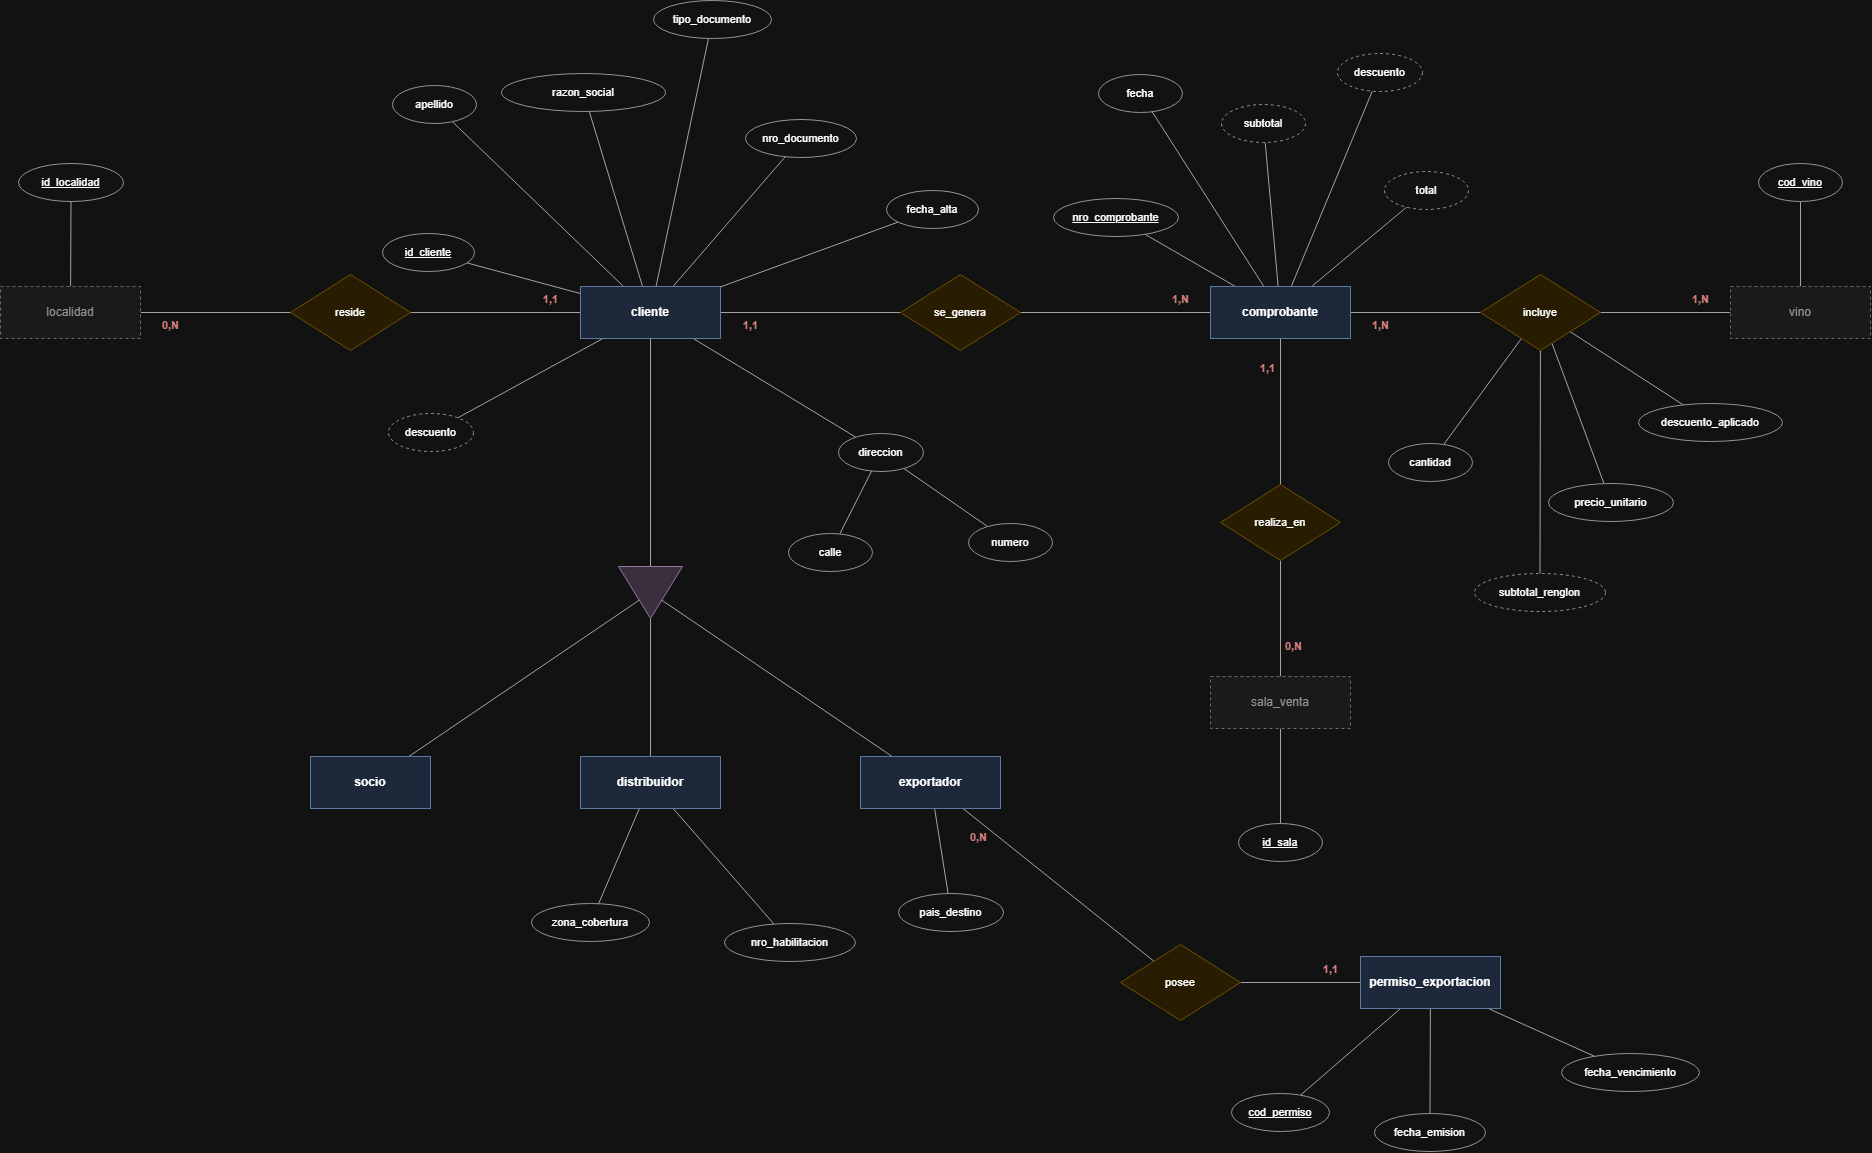

The diagram above was exported from draw.io. Its source (the exported page's mxGraphModel, read from the mxfile embedded in the PNG):
<mxGraphModel dx="2289" dy="1189" grid="1" gridSize="10" guides="1" tooltips="1" connect="1" arrows="1" fold="1" page="0" pageScale="1" pageWidth="1654" pageHeight="1169" math="0" shadow="0">
  <root>
    <mxCell id="0" />
    <mxCell id="1" parent="0" />
    <mxCell id="e4_0" edge="1" parent="1" source="n4_1" style="edgeStyle=none;rounded=0;html=1;endArrow=none;endFill=0;strokeColor=#555555;" target="n4_10">
      <mxGeometry relative="1" as="geometry" />
    </mxCell>
    <mxCell id="e4_1" edge="1" parent="1" source="n4_10" style="edgeStyle=none;rounded=0;html=1;endArrow=none;endFill=0;strokeColor=#555555;" target="n4_0">
      <mxGeometry relative="1" as="geometry" />
    </mxCell>
    <mxCell id="e4_2" edge="1" parent="1" source="n4_1" style="edgeStyle=none;rounded=0;html=1;endArrow=none;endFill=0;strokeColor=#555555;" target="n4_11">
      <mxGeometry relative="1" as="geometry" />
    </mxCell>
    <mxCell id="e4_3" edge="1" parent="1" source="n4_11" style="edgeStyle=none;rounded=0;html=1;endArrow=none;endFill=0;strokeColor=#555555;" target="n4_2">
      <mxGeometry relative="1" as="geometry" />
    </mxCell>
    <mxCell id="e4_4" edge="1" parent="1" source="n4_2" style="edgeStyle=none;rounded=0;html=1;endArrow=none;endFill=0;strokeColor=#555555;" target="n4_12">
      <mxGeometry relative="1" as="geometry" />
    </mxCell>
    <mxCell id="e4_5" edge="1" parent="1" source="n4_12" style="edgeStyle=none;rounded=0;html=1;endArrow=none;endFill=0;strokeColor=#555555;" target="n4_3">
      <mxGeometry relative="1" as="geometry" />
    </mxCell>
    <mxCell id="e4_6" edge="1" parent="1" source="n4_2" style="edgeStyle=none;rounded=0;html=1;endArrow=none;endFill=0;strokeColor=#555555;" target="n4_13">
      <mxGeometry relative="1" as="geometry" />
    </mxCell>
    <mxCell id="e4_7" edge="1" parent="1" source="n4_13" style="edgeStyle=none;rounded=0;html=1;endArrow=none;endFill=0;strokeColor=#555555;" target="n4_4">
      <mxGeometry relative="1" as="geometry" />
    </mxCell>
    <mxCell id="e4_8" edge="1" parent="1" source="n4_8" style="edgeStyle=none;rounded=0;html=1;endArrow=none;endFill=0;strokeColor=#555555;" target="n4_14">
      <mxGeometry relative="1" as="geometry" />
    </mxCell>
    <mxCell id="e4_9" edge="1" parent="1" source="n4_14" style="edgeStyle=none;rounded=0;html=1;endArrow=none;endFill=0;strokeColor=#555555;" target="n4_9">
      <mxGeometry relative="1" as="geometry" />
    </mxCell>
    <mxCell id="e4_10" edge="1" parent="1" source="n4_1" style="edgeStyle=none;rounded=0;html=1;endArrow=none;endFill=0;strokeColor=#555555;" target="n4_5">
      <mxGeometry relative="1" as="geometry" />
    </mxCell>
    <mxCell id="e4_11" edge="1" parent="1" source="n4_5" style="edgeStyle=none;rounded=0;html=1;endArrow=none;endFill=0;strokeColor=#555555;" target="n4_6">
      <mxGeometry relative="1" as="geometry" />
    </mxCell>
    <mxCell id="e4_12" edge="1" parent="1" source="n4_5" style="edgeStyle=none;rounded=0;html=1;endArrow=none;endFill=0;strokeColor=#555555;" target="n4_7">
      <mxGeometry relative="1" as="geometry" />
    </mxCell>
    <mxCell id="e4_13" edge="1" parent="1" source="n4_5" style="edgeStyle=none;rounded=0;html=1;endArrow=none;endFill=0;strokeColor=#555555;" target="n4_8">
      <mxGeometry relative="1" as="geometry" />
    </mxCell>
    <mxCell id="e4_14" edge="1" parent="1" source="n4_0" style="edgeStyle=none;rounded=0;html=1;endArrow=none;endFill=0;strokeColor=#555555;" target="n4_16">
      <mxGeometry relative="1" as="geometry" />
    </mxCell>
    <mxCell id="e4_15" edge="1" parent="1" source="n4_1" style="edgeStyle=none;rounded=0;html=1;endArrow=none;endFill=0;strokeColor=#555555;" target="n4_17">
      <mxGeometry relative="1" as="geometry" />
    </mxCell>
    <mxCell id="e4_16" edge="1" parent="1" source="n4_1" style="edgeStyle=none;rounded=0;html=1;endArrow=none;endFill=0;strokeColor=#555555;" target="n4_18">
      <mxGeometry relative="1" as="geometry" />
    </mxCell>
    <mxCell id="e4_17" edge="1" parent="1" source="n4_1" style="edgeStyle=none;rounded=0;html=1;endArrow=none;endFill=0;strokeColor=#555555;" target="n4_19">
      <mxGeometry relative="1" as="geometry" />
    </mxCell>
    <mxCell id="e4_18" edge="1" parent="1" source="n4_1" style="edgeStyle=none;rounded=0;html=1;endArrow=none;endFill=0;strokeColor=#555555;" target="n4_20">
      <mxGeometry relative="1" as="geometry" />
    </mxCell>
    <mxCell id="e4_19" edge="1" parent="1" source="n4_1" style="edgeStyle=none;rounded=0;html=1;endArrow=none;endFill=0;strokeColor=#555555;" target="n4_21">
      <mxGeometry relative="1" as="geometry" />
    </mxCell>
    <mxCell id="e4_20" edge="1" parent="1" source="n4_1" style="edgeStyle=none;rounded=0;html=1;endArrow=none;endFill=0;strokeColor=#555555;" target="n4_22">
      <mxGeometry relative="1" as="geometry" />
    </mxCell>
    <mxCell id="e4_21" edge="1" parent="1" source="n4_1" style="edgeStyle=none;rounded=0;html=1;endArrow=none;endFill=0;strokeColor=#555555;" target="n4_23">
      <mxGeometry relative="1" as="geometry" />
    </mxCell>
    <mxCell id="e4_22" edge="1" parent="1" source="n4_1" style="edgeStyle=none;rounded=0;html=1;endArrow=none;endFill=0;strokeColor=#555555;" target="n4_24">
      <mxGeometry relative="1" as="geometry" />
    </mxCell>
    <mxCell id="e4_23" edge="1" parent="1" source="n4_24" style="edgeStyle=none;rounded=0;html=1;endArrow=none;endFill=0;strokeColor=#555555;" target="n4_25">
      <mxGeometry relative="1" as="geometry" />
    </mxCell>
    <mxCell id="e4_24" edge="1" parent="1" source="n4_24" style="edgeStyle=none;rounded=0;html=1;endArrow=none;endFill=0;strokeColor=#555555;" target="n4_26">
      <mxGeometry relative="1" as="geometry" />
    </mxCell>
    <mxCell id="e4_25" edge="1" parent="1" source="n4_7" style="edgeStyle=none;rounded=0;html=1;endArrow=none;endFill=0;strokeColor=#555555;" target="n4_27">
      <mxGeometry relative="1" as="geometry" />
    </mxCell>
    <mxCell id="e4_26" edge="1" parent="1" source="n4_7" style="edgeStyle=none;rounded=0;html=1;endArrow=none;endFill=0;strokeColor=#555555;" target="n4_28">
      <mxGeometry relative="1" as="geometry" />
    </mxCell>
    <mxCell id="e4_27" edge="1" parent="1" source="n4_8" style="edgeStyle=none;rounded=0;html=1;endArrow=none;endFill=0;strokeColor=#555555;" target="n4_29">
      <mxGeometry relative="1" as="geometry" />
    </mxCell>
    <mxCell id="e4_28" edge="1" parent="1" source="n4_9" style="edgeStyle=none;rounded=0;html=1;endArrow=none;endFill=0;strokeColor=#555555;" target="n4_30">
      <mxGeometry relative="1" as="geometry" />
    </mxCell>
    <mxCell id="e4_29" edge="1" parent="1" source="n4_9" style="edgeStyle=none;rounded=0;html=1;endArrow=none;endFill=0;strokeColor=#555555;" target="n4_31">
      <mxGeometry relative="1" as="geometry" />
    </mxCell>
    <mxCell id="e4_30" edge="1" parent="1" source="n4_9" style="edgeStyle=none;rounded=0;html=1;endArrow=none;endFill=0;strokeColor=#555555;" target="n4_32">
      <mxGeometry relative="1" as="geometry" />
    </mxCell>
    <mxCell id="e4_31" edge="1" parent="1" source="n4_2" style="edgeStyle=none;rounded=0;html=1;endArrow=none;endFill=0;strokeColor=#555555;" target="n4_33">
      <mxGeometry relative="1" as="geometry" />
    </mxCell>
    <mxCell id="e4_32" edge="1" parent="1" source="n4_2" style="edgeStyle=none;rounded=0;html=1;endArrow=none;endFill=0;strokeColor=#555555;" target="n4_34">
      <mxGeometry relative="1" as="geometry" />
    </mxCell>
    <mxCell id="e4_33" edge="1" parent="1" source="n4_2" style="edgeStyle=none;rounded=0;html=1;endArrow=none;endFill=0;strokeColor=#555555;" target="n4_35">
      <mxGeometry relative="1" as="geometry" />
    </mxCell>
    <mxCell id="e4_34" edge="1" parent="1" source="n4_2" style="edgeStyle=none;rounded=0;html=1;endArrow=none;endFill=0;strokeColor=#555555;" target="n4_36">
      <mxGeometry relative="1" as="geometry" />
    </mxCell>
    <mxCell id="e4_35" edge="1" parent="1" source="n4_2" style="edgeStyle=none;rounded=0;html=1;endArrow=none;endFill=0;strokeColor=#555555;" target="n4_37">
      <mxGeometry relative="1" as="geometry" />
    </mxCell>
    <mxCell id="e4_36" edge="1" parent="1" source="n4_3" style="edgeStyle=none;rounded=0;html=1;endArrow=none;endFill=0;strokeColor=#555555;" target="n4_38">
      <mxGeometry relative="1" as="geometry" />
    </mxCell>
    <mxCell id="e4_37" edge="1" parent="1" source="n4_4" style="edgeStyle=none;rounded=0;html=1;endArrow=none;endFill=0;strokeColor=#555555;" target="n4_39">
      <mxGeometry relative="1" as="geometry" />
    </mxCell>
    <mxCell id="e4_38" edge="1" parent="1" source="n4_13" style="edgeStyle=none;rounded=0;html=1;endArrow=none;endFill=0;strokeColor=#555555;" target="n4_40">
      <mxGeometry relative="1" as="geometry" />
    </mxCell>
    <mxCell id="e4_39" edge="1" parent="1" source="n4_13" style="edgeStyle=none;rounded=0;html=1;endArrow=none;endFill=0;strokeColor=#555555;" target="n4_41">
      <mxGeometry relative="1" as="geometry" />
    </mxCell>
    <mxCell id="e4_40" edge="1" parent="1" source="n4_13" style="edgeStyle=none;rounded=0;html=1;endArrow=none;endFill=0;strokeColor=#555555;" target="n4_42">
      <mxGeometry relative="1" as="geometry" />
    </mxCell>
    <mxCell id="e4_41" edge="1" parent="1" source="n4_13" style="edgeStyle=none;rounded=0;html=1;endArrow=none;endFill=0;strokeColor=#555555;" target="n4_43">
      <mxGeometry relative="1" as="geometry" />
    </mxCell>
    <mxCell id="n4_0" parent="1" style="rounded=0;whiteSpace=wrap;html=1;fillColor=#f5f5f5;strokeColor=#999999;fontColor=#666666;dashed=1;" value="localidad" vertex="1">
      <mxGeometry height="52" width="140" x="50" y="304" as="geometry" />
    </mxCell>
    <mxCell id="n4_1" parent="1" style="rounded=0;whiteSpace=wrap;html=1;fillColor=#dae8fc;strokeColor=#6c8ebf;fontStyle=1;" value="cliente" vertex="1">
      <mxGeometry height="52" width="140" x="630" y="304" as="geometry" />
    </mxCell>
    <mxCell id="n4_2" parent="1" style="rounded=0;whiteSpace=wrap;html=1;fillColor=#dae8fc;strokeColor=#6c8ebf;fontStyle=1;" value="comprobante" vertex="1">
      <mxGeometry height="52" width="140" x="1260" y="304" as="geometry" />
    </mxCell>
    <mxCell id="n4_3" parent="1" style="rounded=0;whiteSpace=wrap;html=1;fillColor=#f5f5f5;strokeColor=#999999;fontColor=#666666;dashed=1;" value="sala_venta" vertex="1">
      <mxGeometry height="52" width="140" x="1260" y="694" as="geometry" />
    </mxCell>
    <mxCell id="n4_4" parent="1" style="rounded=0;whiteSpace=wrap;html=1;fillColor=#f5f5f5;strokeColor=#999999;fontColor=#666666;dashed=1;" value="vino" vertex="1">
      <mxGeometry height="52" width="140" x="1780" y="304" as="geometry" />
    </mxCell>
    <mxCell id="n4_5" parent="1" style="triangle;direction=south;whiteSpace=wrap;html=1;fillColor=#e1d5e7;strokeColor=#9673a6;" value="" vertex="1">
      <mxGeometry height="52" width="64" x="668" y="584" as="geometry" />
    </mxCell>
    <mxCell id="n4_6" parent="1" style="rounded=0;whiteSpace=wrap;html=1;fillColor=#dae8fc;strokeColor=#6c8ebf;fontStyle=1;" value="socio" vertex="1">
      <mxGeometry height="52" width="120" x="360" y="774" as="geometry" />
    </mxCell>
    <mxCell id="n4_7" parent="1" style="rounded=0;whiteSpace=wrap;html=1;fillColor=#dae8fc;strokeColor=#6c8ebf;fontStyle=1;" value="distribuidor" vertex="1">
      <mxGeometry height="52" width="140" x="630" y="774" as="geometry" />
    </mxCell>
    <mxCell id="n4_8" parent="1" style="rounded=0;whiteSpace=wrap;html=1;fillColor=#dae8fc;strokeColor=#6c8ebf;fontStyle=1;" value="exportador" vertex="1">
      <mxGeometry height="52" width="140" x="910" y="774" as="geometry" />
    </mxCell>
    <mxCell id="n4_9" parent="1" style="rounded=0;whiteSpace=wrap;html=1;fillColor=#dae8fc;strokeColor=#6c8ebf;fontStyle=1;" value="permiso_exportacion" vertex="1">
      <mxGeometry height="52" width="140" x="1410" y="974" as="geometry" />
    </mxCell>
    <mxCell id="n4_10" parent="1" style="rhombus;whiteSpace=wrap;html=1;fillColor=#fff2cc;strokeColor=#d6b656;fontSize=11;" value="reside" vertex="1">
      <mxGeometry height="76" width="120" x="340" y="292" as="geometry" />
    </mxCell>
    <mxCell id="n4_11" parent="1" style="rhombus;whiteSpace=wrap;html=1;fillColor=#fff2cc;strokeColor=#d6b656;fontSize=11;" value="se_genera" vertex="1">
      <mxGeometry height="76" width="120" x="950" y="292" as="geometry" />
    </mxCell>
    <mxCell id="n4_12" parent="1" style="rhombus;whiteSpace=wrap;html=1;fillColor=#fff2cc;strokeColor=#d6b656;fontSize=11;" value="realiza_en" vertex="1">
      <mxGeometry height="76" width="120" x="1270" y="502" as="geometry" />
    </mxCell>
    <mxCell id="n4_13" parent="1" style="rhombus;whiteSpace=wrap;html=1;fillColor=#fff2cc;strokeColor=#d6b656;fontSize=11;" value="incluye" vertex="1">
      <mxGeometry height="76" width="120" x="1530" y="292" as="geometry" />
    </mxCell>
    <mxCell id="n4_14" parent="1" style="rhombus;whiteSpace=wrap;html=1;fillColor=#fff2cc;strokeColor=#d6b656;fontSize=11;" value="posee" vertex="1">
      <mxGeometry height="76" width="120" x="1170" y="962" as="geometry" />
    </mxCell>
    <mxCell id="n4_16" parent="1" style="ellipse;whiteSpace=wrap;html=1;fillColor=#ffffff;strokeColor=#666666;fontSize=11;" value="&lt;u&gt;id_localidad&lt;/u&gt;" vertex="1">
      <mxGeometry height="38" width="105" x="68" y="181" as="geometry" />
    </mxCell>
    <mxCell id="n4_17" parent="1" style="ellipse;whiteSpace=wrap;html=1;fillColor=#ffffff;strokeColor=#666666;fontSize=11;" value="&lt;u&gt;id_cliente&lt;/u&gt;" vertex="1">
      <mxGeometry height="38" width="92" x="432" y="251" as="geometry" />
    </mxCell>
    <mxCell id="n4_18" parent="1" style="ellipse;whiteSpace=wrap;html=1;fillColor=#ffffff;strokeColor=#666666;fontSize=11;" value="apellido" vertex="1">
      <mxGeometry height="38" width="84" x="442" y="103" as="geometry" />
    </mxCell>
    <mxCell id="n4_19" parent="1" style="ellipse;whiteSpace=wrap;html=1;fillColor=#ffffff;strokeColor=#666666;fontSize=11;" value="razon_social" vertex="1">
      <mxGeometry height="38" width="164" x="551" y="91" as="geometry" />
    </mxCell>
    <mxCell id="n4_20" parent="1" style="ellipse;whiteSpace=wrap;html=1;fillColor=#ffffff;strokeColor=#666666;fontSize=11;" value="tipo_documento" vertex="1">
      <mxGeometry height="38" width="118" x="703" y="18" as="geometry" />
    </mxCell>
    <mxCell id="n4_21" parent="1" style="ellipse;whiteSpace=wrap;html=1;fillColor=#ffffff;strokeColor=#666666;fontSize=11;" value="nro_documento" vertex="1">
      <mxGeometry height="38" width="111" x="795" y="137" as="geometry" />
    </mxCell>
    <mxCell id="n4_22" parent="1" style="ellipse;whiteSpace=wrap;html=1;fillColor=#ffffff;strokeColor=#666666;fontSize=11;" value="fecha_alta" vertex="1">
      <mxGeometry height="38" width="92" x="936" y="208" as="geometry" />
    </mxCell>
    <mxCell id="n4_23" parent="1" style="ellipse;whiteSpace=wrap;html=1;fillColor=#ffffff;strokeColor=#666666;fontSize=11;dashed=1;" value="descuento" vertex="1">
      <mxGeometry height="38" width="85" x="438" y="431" as="geometry" />
    </mxCell>
    <mxCell id="n4_24" parent="1" style="ellipse;whiteSpace=wrap;html=1;fillColor=#ffffff;strokeColor=#666666;fontSize=11;" value="direccion" vertex="1">
      <mxGeometry height="38" width="85" x="888" y="451" as="geometry" />
    </mxCell>
    <mxCell id="n4_25" parent="1" style="ellipse;whiteSpace=wrap;html=1;fillColor=#ffffff;strokeColor=#666666;fontSize=11;" value="calle" vertex="1">
      <mxGeometry height="38" width="84" x="838" y="551" as="geometry" />
    </mxCell>
    <mxCell id="n4_26" parent="1" style="ellipse;whiteSpace=wrap;html=1;fillColor=#ffffff;strokeColor=#666666;fontSize=11;" value="numero" vertex="1">
      <mxGeometry height="38" width="84" x="1018" y="541" as="geometry" />
    </mxCell>
    <mxCell id="n4_27" parent="1" style="ellipse;whiteSpace=wrap;html=1;fillColor=#ffffff;strokeColor=#666666;fontSize=11;" value="zona_cobertura" vertex="1">
      <mxGeometry height="38" width="118" x="581" y="921" as="geometry" />
    </mxCell>
    <mxCell id="n4_28" parent="1" style="ellipse;whiteSpace=wrap;html=1;fillColor=#ffffff;strokeColor=#666666;fontSize=11;" value="nro_habilitacion" vertex="1">
      <mxGeometry height="38" width="131" x="774" y="941" as="geometry" />
    </mxCell>
    <mxCell id="n4_29" parent="1" style="ellipse;whiteSpace=wrap;html=1;fillColor=#ffffff;strokeColor=#666666;fontSize=11;" value="pais_destino" vertex="1">
      <mxGeometry height="38" width="105" x="948" y="911" as="geometry" />
    </mxCell>
    <mxCell id="n4_30" parent="1" style="ellipse;whiteSpace=wrap;html=1;fillColor=#ffffff;strokeColor=#666666;fontSize=11;" value="&lt;u&gt;cod_permiso&lt;/u&gt;" vertex="1">
      <mxGeometry height="38" width="98" x="1281" y="1111" as="geometry" />
    </mxCell>
    <mxCell id="n4_31" parent="1" style="ellipse;whiteSpace=wrap;html=1;fillColor=#ffffff;strokeColor=#666666;fontSize=11;" value="fecha_emision" vertex="1">
      <mxGeometry height="38" width="111" x="1424" y="1131" as="geometry" />
    </mxCell>
    <mxCell id="n4_32" parent="1" style="ellipse;whiteSpace=wrap;html=1;fillColor=#ffffff;strokeColor=#666666;fontSize=11;" value="fecha_vencimiento" vertex="1">
      <mxGeometry height="38" width="138" x="1611" y="1071" as="geometry" />
    </mxCell>
    <mxCell id="n4_33" parent="1" style="ellipse;whiteSpace=wrap;html=1;fillColor=#ffffff;strokeColor=#666666;fontSize=11;" value="&lt;u&gt;nro_comprobante&lt;/u&gt;" vertex="1">
      <mxGeometry height="38" width="125" x="1103" y="216" as="geometry" />
    </mxCell>
    <mxCell id="n4_34" parent="1" style="ellipse;whiteSpace=wrap;html=1;fillColor=#ffffff;strokeColor=#666666;fontSize=11;" value="fecha" vertex="1">
      <mxGeometry height="38" width="84" x="1148" y="92" as="geometry" />
    </mxCell>
    <mxCell id="n4_35" parent="1" style="ellipse;whiteSpace=wrap;html=1;fillColor=#ffffff;strokeColor=#666666;fontSize=11;dashed=1;" value="subtotal" vertex="1">
      <mxGeometry height="38" width="84" x="1271" y="122" as="geometry" />
    </mxCell>
    <mxCell id="n4_36" parent="1" style="ellipse;whiteSpace=wrap;html=1;fillColor=#ffffff;strokeColor=#666666;fontSize=11;dashed=1;" value="descuento" vertex="1">
      <mxGeometry height="38" width="85" x="1387" y="71" as="geometry" />
    </mxCell>
    <mxCell id="n4_37" parent="1" style="ellipse;whiteSpace=wrap;html=1;fillColor=#ffffff;strokeColor=#666666;fontSize=11;dashed=1;" value="total" vertex="1">
      <mxGeometry height="38" width="84" x="1434" y="189" as="geometry" />
    </mxCell>
    <mxCell id="n4_38" parent="1" style="ellipse;whiteSpace=wrap;html=1;fillColor=#ffffff;strokeColor=#666666;fontSize=11;" value="&lt;u&gt;id_sala&lt;/u&gt;" vertex="1">
      <mxGeometry height="38" width="84" x="1288" y="841" as="geometry" />
    </mxCell>
    <mxCell id="n4_39" parent="1" style="ellipse;whiteSpace=wrap;html=1;fillColor=#ffffff;strokeColor=#666666;fontSize=11;" value="&lt;u&gt;cod_vino&lt;/u&gt;" vertex="1">
      <mxGeometry height="38" width="84" x="1808" y="181" as="geometry" />
    </mxCell>
    <mxCell id="n4_40" parent="1" style="ellipse;whiteSpace=wrap;html=1;fillColor=#ffffff;strokeColor=#666666;fontSize=11;" value="cantidad" vertex="1">
      <mxGeometry height="38" width="84" x="1438" y="461" as="geometry" />
    </mxCell>
    <mxCell id="n4_41" parent="1" style="ellipse;whiteSpace=wrap;html=1;fillColor=#ffffff;strokeColor=#666666;fontSize=11;" value="precio_unitario" vertex="1">
      <mxGeometry height="38" width="125" x="1598" y="501" as="geometry" />
    </mxCell>
    <mxCell id="n4_42" parent="1" style="ellipse;whiteSpace=wrap;html=1;fillColor=#ffffff;strokeColor=#666666;fontSize=11;" value="descuento_aplicado" vertex="1">
      <mxGeometry height="38" width="144" x="1688" y="421" as="geometry" />
    </mxCell>
    <mxCell id="n4_43" parent="1" style="ellipse;whiteSpace=wrap;html=1;fillColor=#ffffff;strokeColor=#666666;fontSize=11;dashed=1;" value="subtotal_renglon" vertex="1">
      <mxGeometry height="38" width="131" x="1524" y="591" as="geometry" />
    </mxCell>
    <mxCell id="c4_0" parent="1" style="text;html=1;align=center;verticalAlign=middle;fontSize=11;fontStyle=1;fontColor=#b85450;strokeColor=none;fillColor=none;" value="1,1" vertex="1">
      <mxGeometry height="20" width="46" x="577" y="307" as="geometry" />
    </mxCell>
    <mxCell id="c4_1" parent="1" style="text;html=1;align=center;verticalAlign=middle;fontSize=11;fontStyle=1;fontColor=#b85450;strokeColor=none;fillColor=none;" value="0,N" vertex="1">
      <mxGeometry height="20" width="46" x="197" y="333" as="geometry" />
    </mxCell>
    <mxCell id="c4_2" parent="1" style="text;html=1;align=center;verticalAlign=middle;fontSize=11;fontStyle=1;fontColor=#b85450;strokeColor=none;fillColor=none;" value="1,1" vertex="1">
      <mxGeometry height="20" width="46" x="777" y="333" as="geometry" />
    </mxCell>
    <mxCell id="c4_3" parent="1" style="text;html=1;align=center;verticalAlign=middle;fontSize=11;fontStyle=1;fontColor=#b85450;strokeColor=none;fillColor=none;" value="1,N" vertex="1">
      <mxGeometry height="20" width="46" x="1207" y="307" as="geometry" />
    </mxCell>
    <mxCell id="c4_4" parent="1" style="text;html=1;align=center;verticalAlign=middle;fontSize=11;fontStyle=1;fontColor=#b85450;strokeColor=none;fillColor=none;" value="1,1" vertex="1">
      <mxGeometry height="20" width="46" x="1294" y="376" as="geometry" />
    </mxCell>
    <mxCell id="c4_5" parent="1" style="text;html=1;align=center;verticalAlign=middle;fontSize=11;fontStyle=1;fontColor=#b85450;strokeColor=none;fillColor=none;" value="0,N" vertex="1">
      <mxGeometry height="20" width="46" x="1320" y="654" as="geometry" />
    </mxCell>
    <mxCell id="c4_6" parent="1" style="text;html=1;align=center;verticalAlign=middle;fontSize=11;fontStyle=1;fontColor=#b85450;strokeColor=none;fillColor=none;" value="1,N" vertex="1">
      <mxGeometry height="20" width="46" x="1407" y="333" as="geometry" />
    </mxCell>
    <mxCell id="c4_7" parent="1" style="text;html=1;align=center;verticalAlign=middle;fontSize=11;fontStyle=1;fontColor=#b85450;strokeColor=none;fillColor=none;" value="1,N" vertex="1">
      <mxGeometry height="20" width="46" x="1727" y="307" as="geometry" />
    </mxCell>
    <mxCell id="c4_8" parent="1" style="text;html=1;align=center;verticalAlign=middle;fontSize=11;fontStyle=1;fontColor=#b85450;strokeColor=none;fillColor=none;" value="0,N" vertex="1">
      <mxGeometry height="20" width="46" x="1005" y="845" as="geometry" />
    </mxCell>
    <mxCell id="c4_9" parent="1" style="text;html=1;align=center;verticalAlign=middle;fontSize=11;fontStyle=1;fontColor=#b85450;strokeColor=none;fillColor=none;" value="1,1" vertex="1">
      <mxGeometry height="20" width="46" x="1357" y="977" as="geometry" />
    </mxCell>
  </root>
</mxGraphModel>